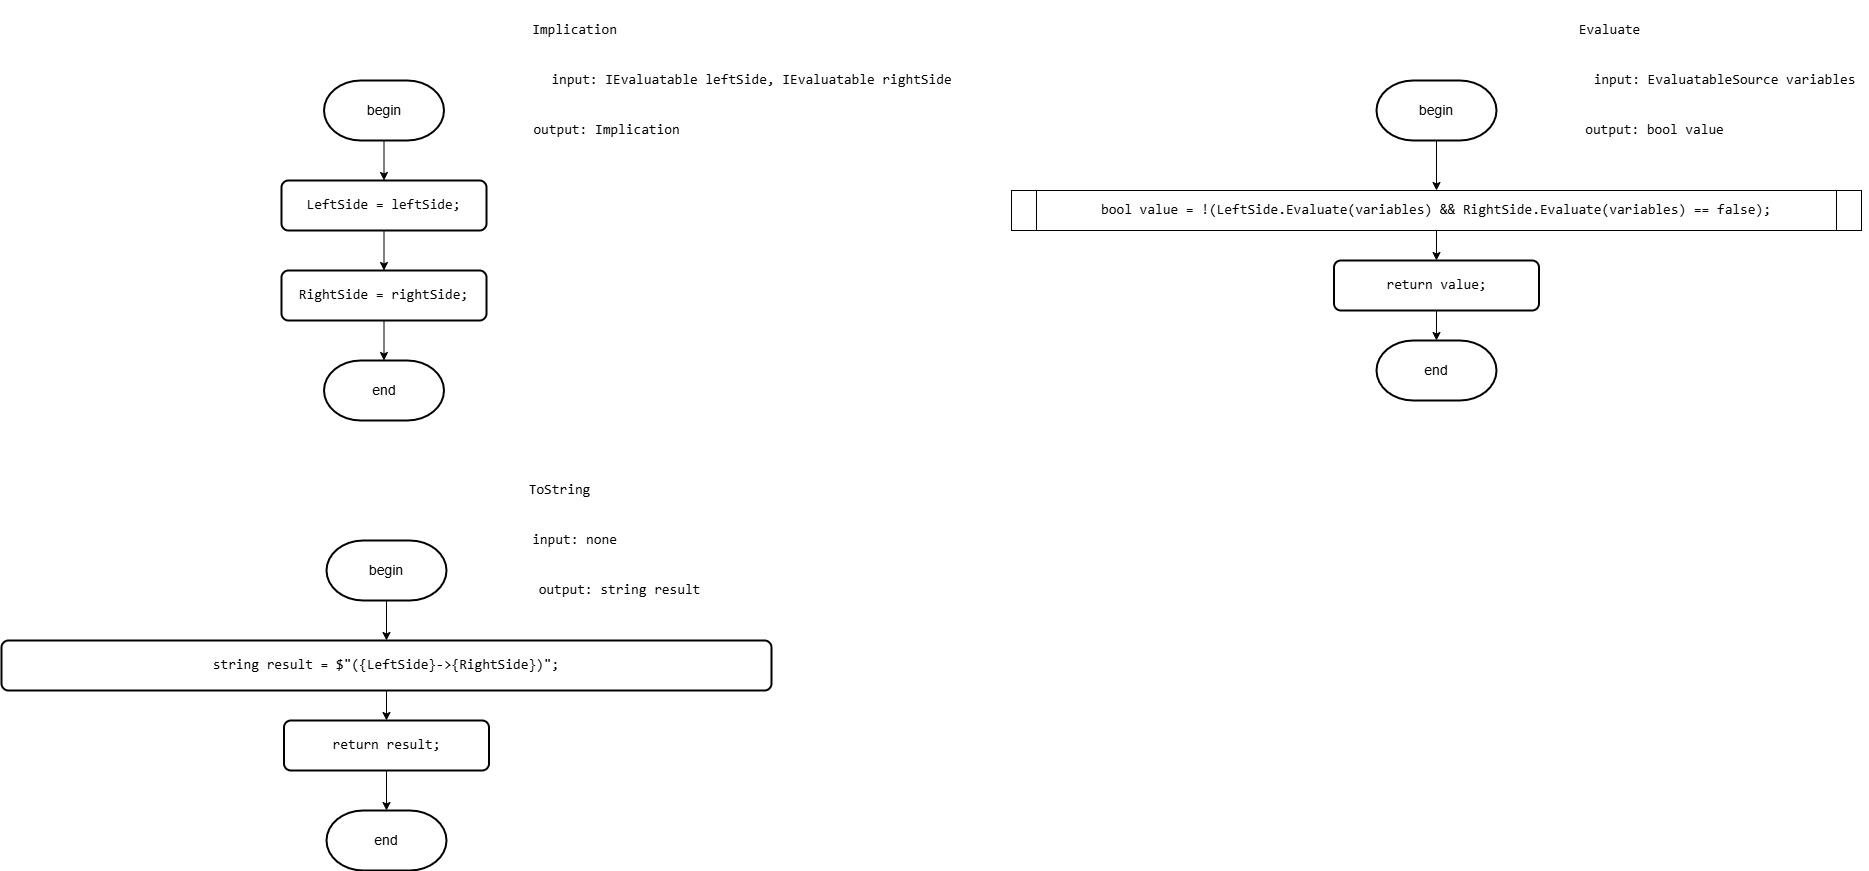

The diagram above was exported from draw.io. Its source (the exported page's mxGraphModel, read from the mxfile embedded in the PNG):
<mxGraphModel dx="2918" dy="2301" grid="1" gridSize="10" guides="1" tooltips="1" connect="1" arrows="1" fold="1" page="1" pageScale="1" pageWidth="850" pageHeight="1100" math="0" shadow="0">
  <root>
    <mxCell id="0" />
    <mxCell id="1" parent="0" />
    <mxCell id="tY2KK5kHXnyLMtKTRDwc-1" value="&lt;pre style=&quot;font-family: &amp;quot;JetBrains Mono&amp;quot;, monospace;&quot;&gt;&lt;div style=&quot;&quot;&gt;&lt;pre style=&quot;font-family: &amp;quot;JetBrains Mono&amp;quot;, monospace;&quot;&gt;Implication&lt;/pre&gt;&lt;/div&gt;&lt;/pre&gt;" style="text;html=1;align=center;verticalAlign=middle;resizable=0;points=[];autosize=1;strokeColor=none;fillColor=none;fontSize=14;labelBackgroundColor=none;fontColor=#000000;" parent="1" vertex="1">
      <mxGeometry x="-162.5" y="-1000" width="110" height="60" as="geometry" />
    </mxCell>
    <mxCell id="tY2KK5kHXnyLMtKTRDwc-2" style="edgeStyle=orthogonalEdgeStyle;rounded=0;orthogonalLoop=1;jettySize=auto;html=1;exitX=0.5;exitY=1;exitDx=0;exitDy=0;exitPerimeter=0;entryX=0.5;entryY=0;entryDx=0;entryDy=0;fontSize=14;labelBackgroundColor=none;fontColor=#000000;" parent="1" source="tY2KK5kHXnyLMtKTRDwc-3" target="tY2KK5kHXnyLMtKTRDwc-5" edge="1">
      <mxGeometry relative="1" as="geometry" />
    </mxCell>
    <mxCell id="tY2KK5kHXnyLMtKTRDwc-3" value="begin" style="strokeWidth=2;html=1;shape=mxgraph.flowchart.terminator;whiteSpace=wrap;fontSize=14;labelBackgroundColor=none;fontColor=#000000;" parent="1" vertex="1">
      <mxGeometry x="-357.5" y="-920" width="120" height="60" as="geometry" />
    </mxCell>
    <mxCell id="tY2KK5kHXnyLMtKTRDwc-4" style="edgeStyle=orthogonalEdgeStyle;rounded=0;orthogonalLoop=1;jettySize=auto;html=1;exitX=0.5;exitY=1;exitDx=0;exitDy=0;entryX=0.5;entryY=0;entryDx=0;entryDy=0;fontSize=14;labelBackgroundColor=none;fontColor=#000000;" parent="1" source="tY2KK5kHXnyLMtKTRDwc-5" target="tY2KK5kHXnyLMtKTRDwc-6" edge="1">
      <mxGeometry relative="1" as="geometry" />
    </mxCell>
    <mxCell id="tY2KK5kHXnyLMtKTRDwc-5" value="&lt;div style=&quot;&quot;&gt;&lt;pre style=&quot;font-family: &amp;quot;JetBrains Mono&amp;quot;, monospace;&quot;&gt;LeftSide = &lt;span style=&quot;&quot;&gt;leftSide&lt;/span&gt;;&lt;/pre&gt;&lt;/div&gt;" style="rounded=1;whiteSpace=wrap;html=1;absoluteArcSize=1;arcSize=14;strokeWidth=2;fontSize=14;labelBackgroundColor=none;fontColor=#000000;" parent="1" vertex="1">
      <mxGeometry x="-400" y="-820" width="205" height="50" as="geometry" />
    </mxCell>
    <mxCell id="tY2KK5kHXnyLMtKTRDwc-6" value="&lt;div style=&quot;&quot;&gt;&lt;pre style=&quot;font-family: &amp;quot;JetBrains Mono&amp;quot;, monospace;&quot;&gt;&lt;div&gt;&lt;pre style=&quot;font-family: &amp;quot;JetBrains Mono&amp;quot;, monospace;&quot;&gt;RightSide = &lt;span style=&quot;&quot;&gt;rightSide&lt;/span&gt;;&lt;/pre&gt;&lt;/div&gt;&lt;/pre&gt;&lt;/div&gt;" style="rounded=1;whiteSpace=wrap;html=1;absoluteArcSize=1;arcSize=14;strokeWidth=2;fontSize=14;labelBackgroundColor=none;fontColor=#000000;" parent="1" vertex="1">
      <mxGeometry x="-400" y="-730" width="205" height="50" as="geometry" />
    </mxCell>
    <mxCell id="tY2KK5kHXnyLMtKTRDwc-7" value="&lt;pre style=&quot;font-family: &amp;quot;JetBrains Mono&amp;quot;, monospace;&quot;&gt;input: IEvaluatable leftSide, IEvaluatable rightSide&lt;/pre&gt;" style="text;html=1;align=center;verticalAlign=middle;resizable=0;points=[];autosize=1;strokeColor=none;fillColor=none;fontSize=14;labelBackgroundColor=none;fontColor=#000000;" parent="1" vertex="1">
      <mxGeometry x="-140" y="-950" width="420" height="60" as="geometry" />
    </mxCell>
    <mxCell id="tY2KK5kHXnyLMtKTRDwc-8" value="&lt;pre style=&quot;font-family: &amp;quot;JetBrains Mono&amp;quot;, monospace;&quot;&gt;output: Implication&lt;/pre&gt;" style="text;html=1;align=center;verticalAlign=middle;resizable=0;points=[];autosize=1;strokeColor=none;fillColor=none;fontSize=14;labelBackgroundColor=none;fontColor=#000000;" parent="1" vertex="1">
      <mxGeometry x="-160" y="-900" width="170" height="60" as="geometry" />
    </mxCell>
    <mxCell id="tY2KK5kHXnyLMtKTRDwc-9" value="end" style="strokeWidth=2;html=1;shape=mxgraph.flowchart.terminator;whiteSpace=wrap;fontSize=14;labelBackgroundColor=none;fontColor=#000000;" parent="1" vertex="1">
      <mxGeometry x="-357.5" y="-640" width="120" height="60" as="geometry" />
    </mxCell>
    <mxCell id="tY2KK5kHXnyLMtKTRDwc-10" style="edgeStyle=orthogonalEdgeStyle;rounded=0;orthogonalLoop=1;jettySize=auto;html=1;exitX=0.5;exitY=1;exitDx=0;exitDy=0;entryX=0.5;entryY=0;entryDx=0;entryDy=0;entryPerimeter=0;fontSize=14;labelBackgroundColor=none;fontColor=#000000;" parent="1" source="tY2KK5kHXnyLMtKTRDwc-6" target="tY2KK5kHXnyLMtKTRDwc-9" edge="1">
      <mxGeometry relative="1" as="geometry" />
    </mxCell>
    <mxCell id="tY2KK5kHXnyLMtKTRDwc-11" value="&lt;pre style=&quot;font-family: &amp;quot;JetBrains Mono&amp;quot;, monospace;&quot;&gt;Evaluate&lt;/pre&gt;" style="text;html=1;align=center;verticalAlign=middle;resizable=0;points=[];autosize=1;strokeColor=none;fillColor=none;fontSize=14;labelBackgroundColor=none;fontColor=#000000;" parent="1" vertex="1">
      <mxGeometry x="882.5" y="-1000" width="90" height="60" as="geometry" />
    </mxCell>
    <mxCell id="tY2KK5kHXnyLMtKTRDwc-31" style="edgeStyle=orthogonalEdgeStyle;rounded=0;orthogonalLoop=1;jettySize=auto;html=1;exitX=0.5;exitY=1;exitDx=0;exitDy=0;exitPerimeter=0;entryX=0.5;entryY=0;entryDx=0;entryDy=0;fontSize=14;labelBackgroundColor=none;fontColor=#000000;" parent="1" source="tY2KK5kHXnyLMtKTRDwc-13" target="tY2KK5kHXnyLMtKTRDwc-27" edge="1">
      <mxGeometry relative="1" as="geometry" />
    </mxCell>
    <mxCell id="tY2KK5kHXnyLMtKTRDwc-13" value="begin" style="strokeWidth=2;html=1;shape=mxgraph.flowchart.terminator;whiteSpace=wrap;fontSize=14;labelBackgroundColor=none;fontColor=#000000;" parent="1" vertex="1">
      <mxGeometry x="695" y="-920" width="120" height="60" as="geometry" />
    </mxCell>
    <mxCell id="tY2KK5kHXnyLMtKTRDwc-15" value="&lt;pre style=&quot;font-family: &amp;quot;JetBrains Mono&amp;quot;, monospace;&quot;&gt;input: EvaluatableSource variables&lt;/pre&gt;" style="text;html=1;align=center;verticalAlign=middle;resizable=0;points=[];autosize=1;strokeColor=none;fillColor=none;fontSize=14;labelBackgroundColor=none;fontColor=#000000;" parent="1" vertex="1">
      <mxGeometry x="897.5" y="-950" width="290" height="60" as="geometry" />
    </mxCell>
    <mxCell id="tY2KK5kHXnyLMtKTRDwc-16" value="&lt;pre style=&quot;font-family: &amp;quot;JetBrains Mono&amp;quot;, monospace;&quot;&gt;output: bool value&lt;/pre&gt;" style="text;html=1;align=center;verticalAlign=middle;resizable=0;points=[];autosize=1;strokeColor=none;fillColor=none;fontSize=14;labelBackgroundColor=none;fontColor=#000000;" parent="1" vertex="1">
      <mxGeometry x="892.5" y="-900" width="160" height="60" as="geometry" />
    </mxCell>
    <mxCell id="tY2KK5kHXnyLMtKTRDwc-17" value="end" style="strokeWidth=2;html=1;shape=mxgraph.flowchart.terminator;whiteSpace=wrap;fontSize=14;labelBackgroundColor=none;fontColor=#000000;" parent="1" vertex="1">
      <mxGeometry x="695" y="-660" width="120" height="60" as="geometry" />
    </mxCell>
    <mxCell id="tY2KK5kHXnyLMtKTRDwc-19" value="&lt;pre style=&quot;font-family: &amp;quot;JetBrains Mono&amp;quot;, monospace;&quot;&gt;ToString&lt;/pre&gt;" style="text;html=1;align=center;verticalAlign=middle;resizable=0;points=[];autosize=1;strokeColor=none;fillColor=none;fontSize=14;labelBackgroundColor=none;fontColor=#000000;" parent="1" vertex="1">
      <mxGeometry x="-167.5" y="-540" width="90" height="60" as="geometry" />
    </mxCell>
    <mxCell id="tY2KK5kHXnyLMtKTRDwc-20" style="edgeStyle=orthogonalEdgeStyle;rounded=0;orthogonalLoop=1;jettySize=auto;html=1;exitX=0.5;exitY=1;exitDx=0;exitDy=0;exitPerimeter=0;entryX=0.5;entryY=0;entryDx=0;entryDy=0;fontSize=14;labelBackgroundColor=none;fontColor=#000000;" parent="1" source="tY2KK5kHXnyLMtKTRDwc-21" target="tY2KK5kHXnyLMtKTRDwc-22" edge="1">
      <mxGeometry relative="1" as="geometry" />
    </mxCell>
    <mxCell id="tY2KK5kHXnyLMtKTRDwc-21" value="begin" style="strokeWidth=2;html=1;shape=mxgraph.flowchart.terminator;whiteSpace=wrap;fontSize=14;labelBackgroundColor=none;fontColor=#000000;" parent="1" vertex="1">
      <mxGeometry x="-355" y="-460" width="120" height="60" as="geometry" />
    </mxCell>
    <mxCell id="93G4XCXhoosvBTp3-mdv-2" style="edgeStyle=orthogonalEdgeStyle;rounded=0;orthogonalLoop=1;jettySize=auto;html=1;exitX=0.5;exitY=1;exitDx=0;exitDy=0;entryX=0.5;entryY=0;entryDx=0;entryDy=0;fontSize=14;labelBackgroundColor=none;fontColor=#000000;" parent="1" source="tY2KK5kHXnyLMtKTRDwc-22" target="93G4XCXhoosvBTp3-mdv-1" edge="1">
      <mxGeometry relative="1" as="geometry" />
    </mxCell>
    <mxCell id="tY2KK5kHXnyLMtKTRDwc-22" value="&lt;div style=&quot;&quot;&gt;&lt;pre style=&quot;font-family: &amp;quot;JetBrains Mono&amp;quot;, monospace;&quot;&gt;&lt;pre style=&quot;font-family: &amp;quot;JetBrains Mono&amp;quot;, monospace;&quot;&gt;&lt;pre style=&quot;font-family: &amp;quot;JetBrains Mono&amp;quot;, monospace;&quot;&gt;&lt;pre style=&quot;font-family: &amp;quot;JetBrains Mono&amp;quot;, monospace;&quot;&gt;&lt;pre style=&quot;font-family: &amp;quot;JetBrains Mono&amp;quot;, monospace;&quot;&gt;&lt;div&gt;&lt;pre style=&quot;font-family: &amp;quot;JetBrains Mono&amp;quot;, monospace;&quot;&gt;&lt;span style=&quot;&quot;&gt;string &lt;/span&gt;result = &lt;span style=&quot;&quot;&gt;$&quot;(&lt;/span&gt;{LeftSide}&lt;span style=&quot;&quot;&gt;-&amp;gt;&lt;/span&gt;{RightSide}&lt;span style=&quot;&quot;&gt;)&quot;&lt;/span&gt;;&lt;/pre&gt;&lt;/div&gt;&lt;/pre&gt;&lt;/pre&gt;&lt;/pre&gt;&lt;/pre&gt;&lt;/pre&gt;&lt;/div&gt;" style="rounded=1;whiteSpace=wrap;html=1;absoluteArcSize=1;arcSize=14;strokeWidth=2;fontSize=14;labelBackgroundColor=none;fontColor=#000000;" parent="1" vertex="1">
      <mxGeometry x="-680" y="-360" width="770" height="50" as="geometry" />
    </mxCell>
    <mxCell id="tY2KK5kHXnyLMtKTRDwc-23" value="&lt;pre style=&quot;font-family: &amp;quot;JetBrains Mono&amp;quot;, monospace;&quot;&gt;input: none&lt;/pre&gt;" style="text;html=1;align=center;verticalAlign=middle;resizable=0;points=[];autosize=1;strokeColor=none;fillColor=none;fontSize=14;labelBackgroundColor=none;fontColor=#000000;" parent="1" vertex="1">
      <mxGeometry x="-162.5" y="-490" width="110" height="60" as="geometry" />
    </mxCell>
    <mxCell id="tY2KK5kHXnyLMtKTRDwc-24" value="&lt;pre style=&quot;font-family: &amp;quot;JetBrains Mono&amp;quot;, monospace;&quot;&gt;output: string result&lt;/pre&gt;" style="text;html=1;align=center;verticalAlign=middle;resizable=0;points=[];autosize=1;strokeColor=none;fillColor=none;fontSize=14;labelBackgroundColor=none;fontColor=#000000;" parent="1" vertex="1">
      <mxGeometry x="-157.5" y="-440" width="190" height="60" as="geometry" />
    </mxCell>
    <mxCell id="tY2KK5kHXnyLMtKTRDwc-25" value="end" style="strokeWidth=2;html=1;shape=mxgraph.flowchart.terminator;whiteSpace=wrap;fontSize=14;labelBackgroundColor=none;fontColor=#000000;" parent="1" vertex="1">
      <mxGeometry x="-355" y="-190" width="120" height="60" as="geometry" />
    </mxCell>
    <mxCell id="93G4XCXhoosvBTp3-mdv-5" style="edgeStyle=orthogonalEdgeStyle;rounded=0;orthogonalLoop=1;jettySize=auto;html=1;exitX=0.5;exitY=1;exitDx=0;exitDy=0;entryX=0.5;entryY=0;entryDx=0;entryDy=0;fontSize=14;labelBackgroundColor=none;fontColor=#000000;" parent="1" source="tY2KK5kHXnyLMtKTRDwc-27" target="93G4XCXhoosvBTp3-mdv-4" edge="1">
      <mxGeometry relative="1" as="geometry" />
    </mxCell>
    <mxCell id="tY2KK5kHXnyLMtKTRDwc-27" value="&lt;pre style=&quot;font-family: &amp;quot;JetBrains Mono&amp;quot;, monospace;&quot;&gt;&lt;span style=&quot;&quot;&gt;bool &lt;/span&gt;&lt;span style=&quot;&quot;&gt;value &lt;/span&gt;= !(LeftSide.&lt;span style=&quot;&quot;&gt;Evaluate&lt;/span&gt;(&lt;span style=&quot;&quot;&gt;variables&lt;/span&gt;) &amp;amp;&amp;amp; RightSide.&lt;span style=&quot;&quot;&gt;Evaluate&lt;/span&gt;(&lt;span style=&quot;&quot;&gt;variables&lt;/span&gt;) == &lt;span style=&quot;&quot;&gt;false&lt;/span&gt;);&lt;/pre&gt;" style="shape=process;whiteSpace=wrap;html=1;backgroundOutline=1;size=0.0297029702970297;fontSize=14;labelBackgroundColor=none;fontColor=#000000;" parent="1" vertex="1">
      <mxGeometry x="330" y="-810" width="850" height="40" as="geometry" />
    </mxCell>
    <mxCell id="93G4XCXhoosvBTp3-mdv-1" value="&lt;div style=&quot;&quot;&gt;&lt;pre style=&quot;font-family: &amp;quot;JetBrains Mono&amp;quot;, monospace;&quot;&gt;&lt;div&gt;&lt;pre style=&quot;font-family: &amp;quot;JetBrains Mono&amp;quot;, monospace;&quot;&gt;&lt;span style=&quot;&quot;&gt;return &lt;/span&gt;result;&lt;/pre&gt;&lt;/div&gt;&lt;/pre&gt;&lt;/div&gt;" style="rounded=1;whiteSpace=wrap;html=1;absoluteArcSize=1;arcSize=14;strokeWidth=2;fontSize=14;labelBackgroundColor=none;fontColor=#000000;" parent="1" vertex="1">
      <mxGeometry x="-397.5" y="-280" width="205" height="50" as="geometry" />
    </mxCell>
    <mxCell id="93G4XCXhoosvBTp3-mdv-3" style="edgeStyle=orthogonalEdgeStyle;rounded=0;orthogonalLoop=1;jettySize=auto;html=1;exitX=0.5;exitY=1;exitDx=0;exitDy=0;entryX=0.5;entryY=0;entryDx=0;entryDy=0;entryPerimeter=0;fontSize=14;labelBackgroundColor=none;fontColor=#000000;" parent="1" source="93G4XCXhoosvBTp3-mdv-1" target="tY2KK5kHXnyLMtKTRDwc-25" edge="1">
      <mxGeometry relative="1" as="geometry" />
    </mxCell>
    <mxCell id="93G4XCXhoosvBTp3-mdv-4" value="&lt;div style=&quot;&quot;&gt;&lt;pre style=&quot;font-family: &amp;quot;JetBrains Mono&amp;quot;, monospace;&quot;&gt;&lt;pre style=&quot;font-family: &amp;quot;JetBrains Mono&amp;quot;, monospace;&quot;&gt;&lt;div&gt;&lt;pre style=&quot;font-family: &amp;quot;JetBrains Mono&amp;quot;, monospace;&quot;&gt;&lt;span style=&quot;&quot;&gt;return &lt;/span&gt;value;&lt;/pre&gt;&lt;/div&gt;&lt;/pre&gt;&lt;/pre&gt;&lt;/div&gt;" style="rounded=1;whiteSpace=wrap;html=1;absoluteArcSize=1;arcSize=14;strokeWidth=2;fontSize=14;labelBackgroundColor=none;fontColor=#000000;" parent="1" vertex="1">
      <mxGeometry x="652.5" y="-740" width="205" height="50" as="geometry" />
    </mxCell>
    <mxCell id="93G4XCXhoosvBTp3-mdv-6" style="edgeStyle=orthogonalEdgeStyle;rounded=0;orthogonalLoop=1;jettySize=auto;html=1;exitX=0.5;exitY=1;exitDx=0;exitDy=0;entryX=0.5;entryY=0;entryDx=0;entryDy=0;entryPerimeter=0;fontSize=14;labelBackgroundColor=none;fontColor=#000000;" parent="1" source="93G4XCXhoosvBTp3-mdv-4" target="tY2KK5kHXnyLMtKTRDwc-17" edge="1">
      <mxGeometry relative="1" as="geometry" />
    </mxCell>
  </root>
</mxGraphModel>